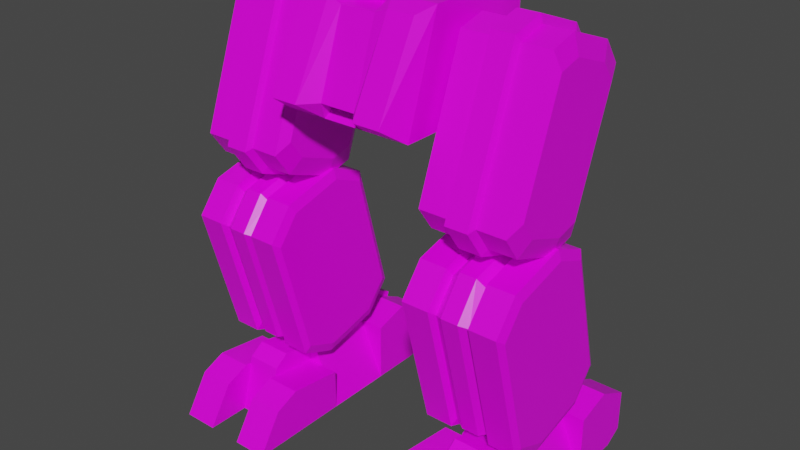 # Source: mech_legs7.blend  (saved by Blender 3.3.6; exported with 4.5.12 LTS)
import bpy
from mathutils import Matrix  # noqa: F401  (used for matrix-valued properties, if any)

bpy.ops.wm.read_factory_settings(use_empty=True)
scene = bpy.context.scene
scene.name = 'Scene'

# ---- collections
col_legs7 = bpy.data.collections.new('legs7'); scene.collection.children.link(col_legs7)

# ---- images (referenced by path relative to the original .blend; pixels are not part of the script)
import os
ASSET_DIR = os.environ.get("B2B_ASSET_DIR", "")  # directory of the original .blend (textures are referenced by path, not embedded)
HERE = os.path.dirname(os.path.abspath(__file__))  # packed textures are extracted next to this script under _unpacked/

def load_image(name, relpath, width, height, colorspace="sRGB"):
    """Load a texture the original file referenced (path relative to the .blend, or extracted next to this script)."""
    p = next((c for c in (os.path.join(HERE, relpath), os.path.join(ASSET_DIR, relpath)) if relpath and os.path.exists(c)), "")
    if p:
        img = bpy.data.images.load(p, check_existing=True)
        img.name = name
    else:  # same state as the original file: an image datablock whose file is absent (Cycles renders it pink)
        img = bpy.data.images.new(name, width, height)
        img.source = "FILE"
        img.filepath = "//" + (relpath or name)
    img.colorspace_settings.name = colorspace
    return img
img_tex_legs07_png = load_image('tex_legs07.png', 'tex_legs07.png', 1024, 1024, 'sRGB')

# ---- materials (node trees are filled in below, after node groups)
mat_mat_legs = bpy.data.materials.new('mat_legs')
mat_mat_legs.alpha_threshold = 0.0
mat_mat_legs.use_backface_culling = True
mat_mat_legs.use_transparent_shadow = False
mat_mat_legs.line_color = (0.0, 0.0, 0.0, 1.0)

# ---- material node trees
mat_mat_legs.use_nodes = True; mat_mat_legs.node_tree.nodes.clear()
_N = mat_mat_legs.node_tree.nodes; _L = mat_mat_legs.node_tree.links
n0 = _N.new('ShaderNodeOutputMaterial'); n0.name = 'Material Output'; n0.location = (300, 300)
n1 = _N.new('ShaderNodeBsdfPrincipled'); n1.name = 'Principled BSDF'; n1.location = (10, 300)
n1.distribution = 'GGX'
n1.subsurface_method = 'BURLEY'
n1.inputs[2].default_value = 0.4
n1.inputs[3].default_value = 1.45
n1.inputs[27].default_value = (0.0, 0.0, 0.0, 1.0)
n1.inputs[28].default_value = 1.0
n2 = _N.new('ShaderNodeTexImage'); n2.name = 'Image Texture.001'; n2.location = (-254, 300)
n2.image = img_tex_legs07_png
n2.interpolation = 'Closest'
_L.new(n1.outputs[0], n0.inputs[0])
_L.new(n2.outputs[0], n1.inputs[0])
n0.is_active_output = True

# ---- world
world_world = bpy.data.worlds.new('World'); scene.world = world_world
world_world.use_nodes = True; world_world.node_tree.nodes.clear()
_N = world_world.node_tree.nodes; _L = world_world.node_tree.links
n0 = _N.new('ShaderNodeOutputWorld'); n0.name = 'World Output'; n0.location = (300, 300)
n1 = _N.new('ShaderNodeBackground'); n1.name = 'Background'; n1.location = (10, 300)
n1.inputs[0].default_value = (0.05088, 0.05088, 0.05088, 1.0)
_L.new(n1.outputs[0], n0.inputs[0])
n0.is_active_output = True
world_world.color = (0.05088, 0.05088, 0.05088)
world_world.use_sun_shadow = False
world_world.sun_shadow_jitter_overblur = 0.0

# ---- meshes
me_legs = bpy.data.meshes.new('legs')
me_legs.from_pydata([(0.2, 0.1, 0.17), (0.2, 0.1, 1.49e-08), (0.2, 0.3, 0.15), (0.2, 0.3, 0.03), (0.2, 0.2, 0.2), (0.2, 0.25, 1.49e-08), (0.5, 0.1, 0.17), (0.5, 0.1, 1.49e-08), (0.5, 0.3, 0.15), (0.5, 0.3, 0.03), (0.5, 0.2, 0.2), (0.5, 0.25, 1.49e-08), (0.3, 0.25, 1.49e-08), (0.4, 0.25, 1.49e-08), (0.3, 0.1, 1.49e-08), (0.3, 0.3, 0.15), (0.4, 0.3, 0.15), (0.4, 0.3, 0.03), (0.3, 0.3, 0.03), (0.4, 0.1, 0.17), (0.3, 0.1, 0.17), (0.3, 0.2, 0.2), (0.4, 0.2, 0.2), (0.5, -0.4, -1.49e-08), (0.2, -0.4, -1.49e-08), (0.2, -0.1, 0.12), (0.2, -0.1, -1.49e-08), (0.2, -0.26, 0.14), (0.2, -0.33, 0.11), (0.5, -0.1, 0.12), (0.5, -0.26, 0.14), (0.5, -0.33, 0.11), (0.3, -0.33, 0.11), (0.4, -0.33, 0.11), (0.4, -0.26, 0.14), (0.3, -0.26, 0.14), (0.4, -0.1, -1.49e-08), (0.3, -0.1, -1.49e-08), (0.3, -0.4, -1.49e-08), (0.4, -0.4, -1.49e-08), (0.275, -0.1, 0.17), (0.275, 0.1, 0.17), (0.5, -0.1, -1.49e-08), (0.425, -0.1, 0.17), (0.425, 0.1, 0.17), (0.3, -0.2345, 0.1575), (0.4, -0.2345, 0.1575), (0.4, -0.1925, 0.1875), (0.3, -0.1925, 0.1875), (0.3, -0.1, 0.17), (0.4, -0.1, 0.17), (0.3, -0.2765, 1.49e-08), (0.4, -0.2765, 1.49e-08), (0.3, 0.19, 1.49e-08), (0.4, 0.19, 1.49e-08), (0.4, 0.1, 1.49e-08), (0.3, 0.254, 0.19), (0.4, 0.254, 0.19), (0.4, 0.1, 0.21), (0.3, 0.1, 0.21), (0.3, 0.16, 0.24), (0.4, 0.16, 0.24), (0.4, -0.1, 0.12), (0.3, -0.1, 0.12), (-0.2, 0.1, 0.17), (-0.2, 0.1, 1.49e-08), (-0.2, 0.3, 0.15), (-0.2, 0.3, 0.03), (-0.2, 0.2, 0.2), (-0.2, 0.25, 1.49e-08), (-0.5, 0.1, 0.17), (-0.5, 0.1, 1.49e-08), (-0.5, 0.3, 0.15), (-0.5, 0.3, 0.03), (-0.5, 0.2, 0.2), (-0.5, 0.25, 1.49e-08), (-0.3, 0.25, 1.49e-08), (-0.4, 0.25, 1.49e-08), (-0.3, 0.1, 1.49e-08), (-0.3, 0.3, 0.15), (-0.4, 0.3, 0.15), (-0.4, 0.3, 0.03), (-0.3, 0.3, 0.03), (-0.4, 0.1, 0.17), (-0.3, 0.1, 0.17), (-0.3, 0.2, 0.2), (-0.4, 0.2, 0.2), (-0.5, -0.4, -1.49e-08), (-0.2, -0.4, -1.49e-08), (-0.2, -0.1, 0.12), (-0.2, -0.1, -1.49e-08), (-0.2, -0.26, 0.14), (-0.2, -0.33, 0.11), (-0.5, -0.1, 0.12), (-0.5, -0.26, 0.14), (-0.5, -0.33, 0.11), (-0.3, -0.33, 0.11), (-0.4, -0.33, 0.11), (-0.4, -0.26, 0.14), (-0.3, -0.26, 0.14), (-0.4, -0.1, -1.49e-08), (-0.3, -0.1, -1.49e-08), (-0.3, -0.4, -1.49e-08), (-0.4, -0.4, -1.49e-08), (-0.275, -0.1, 0.17), (-0.275, 0.1, 0.17), (-0.5, -0.1, -1.49e-08), (-0.425, -0.1, 0.17), (-0.425, 0.1, 0.17), (-0.3, -0.2345, 0.1575), (-0.4, -0.2345, 0.1575), (-0.4, -0.1925, 0.1875), (-0.3, -0.1925, 0.1875), (-0.3, -0.1, 0.17), (-0.4, -0.1, 0.17), (-0.3, -0.2765, 1.49e-08), (-0.4, -0.2765, 1.49e-08), (-0.3, 0.19, 1.49e-08), (-0.4, 0.19, 1.49e-08), (-0.4, 0.1, 1.49e-08), (-0.3, 0.254, 0.19), (-0.4, 0.254, 0.19), (-0.4, 0.1, 0.21), (-0.3, 0.1, 0.21), (-0.3, 0.16, 0.24), (-0.4, 0.16, 0.24), (-0.4, -0.1, 0.12), (-0.3, -0.1, 0.12), (0.31, -0.1197, 1.227), (0.31, -0.2132, 0.7722), (0.31, 0.1031, 1.196), (0.31, 0.009706, 0.7407), (0.31, -0.04011, 1.248), (0.31, -0.2609, 0.8392), (0.31, -0.06992, 0.7201), (0.31, 0.1509, 1.129), (0.39, -0.1197, 1.227), (0.39, -0.2132, 0.7722), (0.39, 0.1031, 1.196), (0.39, 0.009706, 0.7407), (0.39, -0.04011, 1.248), (0.39, -0.2609, 0.8392), (0.39, -0.06992, 0.7201), (0.39, 0.1509, 1.129), (0.382, -0.03614, 1.27), (0.382, -0.1301, 1.245), (0.382, -0.2806, 0.8319), (0.382, -0.2242, 0.7528), (0.382, -0.0739, 0.6981), (0.382, 0.02009, 0.7224), (0.382, 0.1706, 1.136), (0.382, 0.1142, 1.215), (0.47, -0.1197, 1.227), (0.47, -0.2132, 0.7722), (0.47, 0.1031, 1.196), (0.47, 0.009706, 0.7407), (0.47, -0.04011, 1.248), (0.47, -0.2609, 0.8392), (0.47, -0.06992, 0.7201), (0.47, 0.1509, 1.129), (0.318, -0.03614, 1.27), (0.318, -0.1301, 1.245), (0.318, -0.2806, 0.8319), (0.318, -0.2242, 0.7528), (0.318, -0.0739, 0.6981), (0.318, 0.02009, 0.7224), (0.318, 0.1706, 1.136), (0.318, 0.1142, 1.215), (0.23, -0.1197, 1.227), (0.23, -0.2132, 0.7722), (0.23, 0.1031, 1.196), (0.23, 0.009706, 0.7407), (0.23, -0.04011, 1.248), (0.23, -0.2609, 0.8392), (0.23, -0.06992, 0.7201), (0.23, 0.1509, 1.129), (0.486, -0.1068, 1.178), (0.486, -0.1815, 0.8146), (0.486, 0.07151, 1.153), (0.486, -0.003238, 0.7893), (0.486, -0.04309, 1.195), (0.486, -0.2197, 0.8681), (0.486, -0.06694, 0.7728), (0.486, 0.1097, 1.1), (0.214, -0.1068, 1.178), (0.214, -0.1815, 0.8146), (0.214, 0.07151, 1.153), (0.214, -0.003238, 0.7893), (0.214, -0.04309, 1.195), (0.214, -0.2197, 0.8681), (0.214, -0.06694, 0.7728), (0.214, 0.1097, 1.1), (-0.31, -0.1197, 1.227), (-0.31, -0.2132, 0.7722), (-0.31, 0.1031, 1.196), (-0.31, 0.009706, 0.7407), (-0.31, -0.04011, 1.248), (-0.31, -0.2609, 0.8392), (-0.31, -0.06992, 0.7201), (-0.31, 0.1509, 1.129), (-0.39, -0.1197, 1.227), (-0.39, -0.2132, 0.7722), (-0.39, 0.1031, 1.196), (-0.39, 0.009706, 0.7407), (-0.39, -0.04011, 1.248), (-0.39, -0.2609, 0.8392), (-0.39, -0.06992, 0.7201), (-0.39, 0.1509, 1.129), (-0.382, -0.03614, 1.27), (-0.382, -0.1301, 1.245), (-0.382, -0.2806, 0.8319), (-0.382, -0.2242, 0.7528), (-0.382, -0.0739, 0.6981), (-0.382, 0.02009, 0.7224), (-0.382, 0.1706, 1.136), (-0.382, 0.1142, 1.215), (-0.47, -0.1197, 1.227), (-0.47, -0.2132, 0.7722), (-0.47, 0.1031, 1.196), (-0.47, 0.009706, 0.7407), (-0.47, -0.04011, 1.248), (-0.47, -0.2609, 0.8392), (-0.47, -0.06992, 0.7201), (-0.47, 0.1509, 1.129), (-0.318, -0.03614, 1.27), (-0.318, -0.1301, 1.245), (-0.318, -0.2806, 0.8319), (-0.318, -0.2242, 0.7528), (-0.318, -0.0739, 0.6981), (-0.318, 0.02009, 0.7224), (-0.318, 0.1706, 1.136), (-0.318, 0.1142, 1.215), (-0.23, -0.1197, 1.227), (-0.23, -0.2132, 0.7722), (-0.23, 0.1031, 1.196), (-0.23, 0.009706, 0.7407), (-0.23, -0.04011, 1.248), (-0.23, -0.2609, 0.8392), (-0.23, -0.06992, 0.7201), (-0.23, 0.1509, 1.129), (-0.486, -0.1068, 1.178), (-0.486, -0.1815, 0.8146), (-0.486, 0.07151, 1.153), (-0.486, -0.003238, 0.7893), (-0.486, -0.04309, 1.195), (-0.486, -0.2197, 0.8681), (-0.486, -0.06694, 0.7728), (-0.486, 0.1097, 1.1), (-0.214, -0.1068, 1.178), (-0.214, -0.1815, 0.8146), (-0.214, 0.07151, 1.153), (-0.214, -0.003238, 0.7893), (-0.214, -0.04309, 1.195), (-0.214, -0.2197, 0.8681), (-0.214, -0.06694, 0.7728), (-0.214, 0.1097, 1.1), (0.302, -0.2209, 0.6756), (0.302, -0.1895, 0.2492), (0.302, 0.02641, 0.6798), (0.302, 0.05784, 0.2534), (0.302, -0.06639, 0.7171), (0.302, -0.2827, 0.597), (0.302, -0.0967, 0.212), (0.302, 0.1196, 0.3321), (0.398, -0.2209, 0.6756), (0.398, -0.1895, 0.2492), (0.398, 0.02641, 0.6798), (0.398, 0.05784, 0.2534), (0.398, -0.06639, 0.7171), (0.398, -0.2827, 0.597), (0.398, -0.0967, 0.212), (0.398, 0.1196, 0.3321), (0.4076, -0.2349, 0.6968), (0.4076, -0.2003, 0.2277), (0.4076, 0.03721, 0.7013), (0.4076, 0.07178, 0.2323), (0.4076, -0.06487, 0.7423), (0.4076, -0.3028, 0.6102), (0.4076, -0.09822, 0.1867), (0.4076, 0.1397, 0.3188), (0.4844, -0.2349, 0.6968), (0.4844, -0.2003, 0.2277), (0.4844, 0.03721, 0.7013), (0.4844, 0.07178, 0.2323), (0.4844, -0.06487, 0.7423), (0.4844, -0.3028, 0.6102), (0.4844, -0.09822, 0.1867), (0.4844, 0.1397, 0.3188), (0.494, -0.2195, 0.6735), (0.494, -0.1884, 0.2514), (0.494, 0.02534, 0.6777), (0.494, 0.05645, 0.2555), (0.494, -0.06654, 0.7145), (0.494, -0.2807, 0.5957), (0.494, -0.09655, 0.2145), (0.494, 0.1176, 0.3334), (0.2924, -0.2349, 0.6968), (0.2924, -0.2003, 0.2277), (0.2924, 0.03721, 0.7013), (0.2924, 0.07178, 0.2323), (0.2924, -0.06487, 0.7423), (0.2924, -0.3028, 0.6102), (0.2924, -0.09822, 0.1867), (0.2924, 0.1397, 0.3188), (0.2156, -0.2349, 0.6968), (0.2156, -0.2003, 0.2277), (0.2156, 0.03721, 0.7013), (0.2156, 0.07178, 0.2323), (0.2156, -0.06487, 0.7423), (0.2156, -0.3028, 0.6102), (0.2156, -0.09822, 0.1867), (0.2156, 0.1397, 0.3188), (0.206, -0.2195, 0.6735), (0.206, -0.1884, 0.2514), (0.206, 0.02534, 0.6777), (0.206, 0.05645, 0.2555), (0.206, -0.06654, 0.7145), (0.206, -0.2807, 0.5957), (0.206, -0.09655, 0.2145), (0.206, 0.1176, 0.3334), (0.326, -0.06983, 0.7388), (0.326, -0.2288, 0.6962), (0.326, -0.2972, 0.6039), (0.326, -0.1986, 0.236), (0.326, -0.09326, 0.1903), (0.326, 0.06573, 0.2329), (0.326, 0.1341, 0.3251), (0.326, 0.0355, 0.6931), (0.374, 0.1341, 0.3251), (0.374, 0.0355, 0.6931), (0.374, -0.09326, 0.1903), (0.374, 0.06573, 0.2329), (0.374, -0.2972, 0.6039), (0.374, -0.1986, 0.236), (0.374, -0.06983, 0.7388), (0.374, -0.2288, 0.6962), (-0.302, -0.2209, 0.6756), (-0.302, -0.1895, 0.2492), (-0.302, 0.02641, 0.6798), (-0.302, 0.05784, 0.2534), (-0.302, -0.06639, 0.7171), (-0.302, -0.2827, 0.597), (-0.302, -0.0967, 0.212), (-0.302, 0.1196, 0.3321), (-0.398, -0.2209, 0.6756), (-0.398, -0.1895, 0.2492), (-0.398, 0.02641, 0.6798), (-0.398, 0.05784, 0.2534), (-0.398, -0.06639, 0.7171), (-0.398, -0.2827, 0.597), (-0.398, -0.0967, 0.212), (-0.398, 0.1196, 0.3321), (-0.4076, -0.2349, 0.6968), (-0.4076, -0.2003, 0.2277), (-0.4076, 0.03721, 0.7013), (-0.4076, 0.07178, 0.2323), (-0.4076, -0.06487, 0.7423), (-0.4076, -0.3028, 0.6102), (-0.4076, -0.09822, 0.1867), (-0.4076, 0.1397, 0.3188), (-0.4844, -0.2349, 0.6968), (-0.4844, -0.2003, 0.2277), (-0.4844, 0.03721, 0.7013), (-0.4844, 0.07178, 0.2323), (-0.4844, -0.06487, 0.7423), (-0.4844, -0.3028, 0.6102), (-0.4844, -0.09822, 0.1867), (-0.4844, 0.1397, 0.3188), (-0.494, -0.2195, 0.6735), (-0.494, -0.1884, 0.2514), (-0.494, 0.02534, 0.6777), (-0.494, 0.05645, 0.2555), (-0.494, -0.06654, 0.7145), (-0.494, -0.2807, 0.5957), (-0.494, -0.09655, 0.2145), (-0.494, 0.1176, 0.3334), (-0.2924, -0.2349, 0.6968), (-0.2924, -0.2003, 0.2277), (-0.2924, 0.03721, 0.7013), (-0.2924, 0.07178, 0.2323), (-0.2924, -0.06487, 0.7423), (-0.2924, -0.3028, 0.6102), (-0.2924, -0.09822, 0.1867), (-0.2924, 0.1397, 0.3188), (-0.2156, -0.2349, 0.6968), (-0.2156, -0.2003, 0.2277), (-0.2156, 0.03721, 0.7013), (-0.2156, 0.07178, 0.2323), (-0.2156, -0.06487, 0.7423), (-0.2156, -0.3028, 0.6102), (-0.2156, -0.09822, 0.1867), (-0.2156, 0.1397, 0.3188), (-0.206, -0.2195, 0.6735), (-0.206, -0.1884, 0.2514), (-0.206, 0.02534, 0.6777), (-0.206, 0.05645, 0.2555), (-0.206, -0.06654, 0.7145), (-0.206, -0.2807, 0.5957), (-0.206, -0.09655, 0.2145), (-0.206, 0.1176, 0.3334), (-0.326, -0.06983, 0.7388), (-0.326, -0.2288, 0.6962), (-0.326, -0.2972, 0.6039), (-0.326, -0.1986, 0.236), (-0.326, -0.09326, 0.1903), (-0.326, 0.06573, 0.2329), (-0.326, 0.1341, 0.3251), (-0.326, 0.0355, 0.6931), (-0.374, 0.1341, 0.3251), (-0.374, 0.0355, 0.6931), (-0.374, -0.09326, 0.1903), (-0.374, 0.06573, 0.2329), (-0.374, -0.2972, 0.6039), (-0.374, -0.1986, 0.236), (-0.374, -0.06983, 0.7388), (-0.374, -0.2288, 0.6962), (-0.19, -0.15, 1.28), (0.19, -0.15, 1.28), (-0.19, 0.17, 1.28), (0.19, 0.17, 1.28), (-0.19, -0.25, 0.98), (0.19, -0.25, 0.98), (-0.19, 0.17, 0.98), (0.19, 0.17, 0.98), (-0.152, 0.22, 1.25), (0.152, 0.22, 1.25), (-0.152, 0.22, 1.1), (0.152, 0.22, 1.1), (-0.1647, -0.2, 1.26), (0.1647, -0.2, 1.26), (-0.1647, -0.3221, 1.029), (0.1647, -0.3221, 1.029), (-0.06333, -0.15, 1.28), (0.06333, -0.15, 1.28), (-0.06333, -0.25, 0.98), (0.06333, -0.25, 0.98), (-0.08867, -0.2, 1.26), (0.08867, -0.2, 1.26), (-0.08867, -0.3221, 1.029), (0.08867, -0.3221, 1.029), (-0.05067, -0.1389, 1.252), (0.05067, -0.1389, 1.252), (-0.05067, -0.2331, 1.005), (0.05067, -0.2331, 1.005), (-0.05067, -0.1983, 1.246), (0.05067, -0.1983, 1.246), (-0.05067, -0.2746, 1.028), (0.05067, -0.2746, 1.028)], [], [(0, 4, 2, 3, 5, 1), (6, 7, 11, 9, 8, 10), (19, 22, 16, 17, 13, 55), (17, 16, 8, 9), (19, 55, 7, 6), (16, 22, 10, 8), (13, 17, 9, 11), (10, 22, 19, 6), (4, 0, 20, 21), (5, 3, 18, 12), (2, 4, 21, 15), (0, 1, 14, 20), (3, 2, 15, 18), (1, 5, 12, 14), (28, 27, 25, 26, 24), (31, 23, 42, 29, 30), (34, 33, 31, 30), (33, 39, 23, 31), (39, 36, 42, 23), (24, 26, 37, 38), (28, 24, 38, 32), (27, 28, 32, 35), (26, 40, 41, 1), (7, 44, 43, 42), (42, 43, 40, 26), (1, 7, 42, 26), (44, 41, 40, 43), (49, 48, 47, 50), (45, 51, 52, 46), (48, 45, 46, 47), (52, 51, 37, 36), (60, 59, 58, 61), (59, 14, 55, 58), (56, 60, 61, 57), (59, 60, 56, 53, 14), (14, 53, 54, 55), (7, 55, 13, 11), (12, 18, 15, 21, 20, 14), (53, 56, 57, 54), (58, 55, 54, 57, 61), (50, 47, 46, 52, 36), (49, 37, 51, 45, 48), (30, 29, 62, 34), (25, 27, 35, 63), (37, 63, 35, 32, 38), (36, 39, 33, 34, 62), (29, 42, 36, 62), (25, 63, 37, 26), (64, 65, 69, 67, 66, 68), (70, 74, 72, 73, 75, 71), (83, 119, 77, 81, 80, 86), (81, 73, 72, 80), (83, 70, 71, 119), (80, 72, 74, 86), (77, 75, 73, 81), (74, 70, 83, 86), (68, 85, 84, 64), (69, 76, 82, 67), (66, 79, 85, 68), (64, 84, 78, 65), (67, 82, 79, 66), (65, 78, 76, 69), (92, 88, 90, 89, 91), (95, 94, 93, 106, 87), (98, 94, 95, 97), (97, 95, 87, 103), (103, 87, 106, 100), (88, 102, 101, 90), (92, 96, 102, 88), (91, 99, 96, 92), (90, 65, 105, 104), (71, 106, 107, 108), (106, 90, 104, 107), (65, 90, 106, 71), (108, 107, 104, 105), (113, 114, 111, 112), (109, 110, 116, 115), (112, 111, 110, 109), (116, 100, 101, 115), (124, 125, 122, 123), (123, 122, 119, 78), (120, 121, 125, 124), (123, 78, 117, 120, 124), (78, 119, 118, 117), (71, 75, 77, 119), (76, 78, 84, 85, 79, 82), (117, 118, 121, 120), (122, 125, 121, 118, 119), (114, 100, 116, 110, 111), (113, 112, 109, 115, 101), (94, 98, 126, 93), (89, 127, 99, 91), (101, 102, 96, 99, 127), (100, 126, 98, 97, 103), (93, 126, 100, 106), (89, 90, 101, 127), (133, 128, 168, 173), (138, 140, 156, 154), (163, 164, 148, 147), (167, 160, 144, 151), (164, 165, 149, 148), (160, 161, 145, 144), (165, 166, 150, 149), (161, 162, 146, 145), (166, 167, 151, 150), (162, 163, 147, 146), (136, 140, 144, 145), (137, 141, 146, 147), (139, 142, 148, 149), (138, 143, 150, 151), (140, 138, 151, 144), (141, 136, 145, 146), (142, 137, 147, 148), (143, 139, 149, 150), (153, 158, 182, 177), (142, 139, 155, 158), (140, 136, 152, 156), (139, 143, 159, 155), (136, 141, 157, 152), (143, 138, 154, 159), (141, 137, 153, 157), (137, 142, 158, 153), (132, 128, 161, 160), (133, 129, 163, 162), (134, 131, 165, 164), (135, 130, 167, 166), (130, 132, 160, 167), (128, 133, 162, 161), (129, 134, 164, 163), (131, 135, 166, 165), (168, 172, 188, 184), (130, 135, 175, 170), (129, 133, 173, 169), (134, 129, 169, 174), (132, 130, 170, 172), (131, 134, 174, 171), (128, 132, 172, 168), (135, 131, 171, 175), (181, 177, 182, 179, 183, 178, 180, 176), (154, 156, 180, 178), (158, 155, 179, 182), (156, 152, 176, 180), (155, 159, 183, 179), (152, 157, 181, 176), (159, 154, 178, 183), (157, 153, 177, 181), (189, 184, 188, 186, 191, 187, 190, 185), (175, 171, 187, 191), (173, 168, 184, 189), (170, 175, 191, 186), (169, 173, 189, 185), (174, 169, 185, 190), (172, 170, 186, 188), (171, 174, 190, 187), (197, 237, 232, 192), (202, 218, 220, 204), (227, 211, 212, 228), (231, 215, 208, 224), (228, 212, 213, 229), (224, 208, 209, 225), (229, 213, 214, 230), (225, 209, 210, 226), (230, 214, 215, 231), (226, 210, 211, 227), (200, 209, 208, 204), (201, 211, 210, 205), (203, 213, 212, 206), (202, 215, 214, 207), (204, 208, 215, 202), (205, 210, 209, 200), (206, 212, 211, 201), (207, 214, 213, 203), (217, 241, 246, 222), (206, 222, 219, 203), (204, 220, 216, 200), (203, 219, 223, 207), (200, 216, 221, 205), (207, 223, 218, 202), (205, 221, 217, 201), (201, 217, 222, 206), (196, 224, 225, 192), (197, 226, 227, 193), (198, 228, 229, 195), (199, 230, 231, 194), (194, 231, 224, 196), (192, 225, 226, 197), (193, 227, 228, 198), (195, 229, 230, 199), (232, 248, 252, 236), (194, 234, 239, 199), (193, 233, 237, 197), (198, 238, 233, 193), (196, 236, 234, 194), (195, 235, 238, 198), (192, 232, 236, 196), (199, 239, 235, 195), (245, 240, 244, 242, 247, 243, 246, 241), (218, 242, 244, 220), (222, 246, 243, 219), (220, 244, 240, 216), (219, 243, 247, 223), (216, 240, 245, 221), (223, 247, 242, 218), (221, 245, 241, 217), (253, 249, 254, 251, 255, 250, 252, 248), (239, 255, 251, 235), (237, 253, 248, 232), (234, 250, 255, 239), (233, 249, 253, 237), (238, 254, 249, 233), (236, 252, 250, 234), (235, 251, 254, 238), (269, 264, 335, 332), (256, 261, 322, 321), (259, 262, 302, 299), (268, 266, 329, 334), (264, 269, 277, 272), (258, 260, 320, 327), (264, 268, 334, 335), (263, 258, 327, 326), (265, 269, 332, 333), (262, 259, 325, 324), (279, 274, 282, 287), (268, 264, 272, 276), (270, 267, 275, 278), (265, 270, 278, 273), (266, 268, 276, 274), (269, 265, 273, 277), (271, 266, 274, 279), (267, 271, 279, 275), (281, 286, 294, 289), (275, 279, 287, 283), (272, 277, 285, 280), (276, 272, 280, 284), (278, 275, 283, 286), (273, 278, 286, 281), (274, 276, 284, 282), (277, 273, 281, 285), (293, 289, 294, 291, 295, 290, 292, 288), (282, 284, 292, 290), (285, 281, 289, 293), (287, 282, 290, 295), (283, 287, 295, 291), (280, 285, 293, 288), (284, 280, 288, 292), (286, 283, 291, 294), (303, 299, 307, 311), (256, 260, 300, 296), (263, 259, 299, 303), (261, 256, 296, 301), (258, 263, 303, 298), (257, 261, 301, 297), (262, 257, 297, 302), (260, 258, 298, 300), (307, 310, 318, 315), (301, 296, 304, 309), (298, 303, 311, 306), (297, 301, 309, 305), (302, 297, 305, 310), (300, 298, 306, 308), (299, 302, 310, 307), (296, 300, 308, 304), (317, 312, 316, 314, 319, 315, 318, 313), (304, 308, 316, 312), (311, 307, 315, 319), (309, 304, 312, 317), (306, 311, 319, 314), (305, 309, 317, 313), (310, 305, 313, 318), (308, 306, 314, 316), (325, 326, 328, 331), (324, 325, 331, 330), (320, 321, 335, 334), (321, 322, 332, 335), (326, 327, 329, 328), (322, 323, 333, 332), (323, 324, 330, 333), (327, 320, 334, 329), (257, 262, 324, 323), (270, 265, 333, 330), (259, 263, 326, 325), (260, 256, 321, 320), (271, 267, 331, 328), (266, 271, 328, 329), (261, 257, 323, 322), (267, 270, 330, 331), (349, 412, 415, 344), (336, 401, 402, 341), (339, 379, 382, 342), (348, 414, 409, 346), (344, 352, 357, 349), (338, 407, 400, 340), (344, 415, 414, 348), (343, 406, 407, 338), (345, 413, 412, 349), (342, 404, 405, 339), (359, 367, 362, 354), (348, 356, 352, 344), (350, 358, 355, 347), (345, 353, 358, 350), (346, 354, 356, 348), (349, 357, 353, 345), (351, 359, 354, 346), (347, 355, 359, 351), (361, 369, 374, 366), (355, 363, 367, 359), (352, 360, 365, 357), (356, 364, 360, 352), (358, 366, 363, 355), (353, 361, 366, 358), (354, 362, 364, 356), (357, 365, 361, 353), (373, 368, 372, 370, 375, 371, 374, 369), (362, 370, 372, 364), (365, 373, 369, 361), (367, 375, 370, 362), (363, 371, 375, 367), (360, 368, 373, 365), (364, 372, 368, 360), (366, 374, 371, 363), (383, 391, 387, 379), (336, 376, 380, 340), (343, 383, 379, 339), (341, 381, 376, 336), (338, 378, 383, 343), (337, 377, 381, 341), (342, 382, 377, 337), (340, 380, 378, 338), (387, 395, 398, 390), (381, 389, 384, 376), (378, 386, 391, 383), (377, 385, 389, 381), (382, 390, 385, 377), (380, 388, 386, 378), (379, 387, 390, 382), (376, 384, 388, 380), (397, 393, 398, 395, 399, 394, 396, 392), (384, 392, 396, 388), (391, 399, 395, 387), (389, 397, 392, 384), (386, 394, 399, 391), (385, 393, 397, 389), (390, 398, 393, 385), (388, 396, 394, 386), (405, 411, 408, 406), (404, 410, 411, 405), (400, 414, 415, 401), (401, 415, 412, 402), (406, 408, 409, 407), (402, 412, 413, 403), (403, 413, 410, 404), (407, 409, 414, 400), (337, 403, 404, 342), (350, 410, 413, 345), (339, 405, 406, 343), (340, 400, 401, 336), (351, 408, 411, 347), (346, 409, 408, 351), (341, 402, 403, 337), (347, 411, 410, 350), (418, 422, 420, 416), (418, 424, 426, 422), (417, 429, 431, 421), (417, 421, 423, 419), (423, 427, 425, 419), (437, 439, 431, 429), (434, 438, 430, 420), (433, 437, 429, 417), (420, 430, 428, 416), (416, 428, 436, 432), (435, 443, 442, 434), (421, 431, 439, 435), (439, 447, 443, 435), (428, 430, 438, 436), (438, 446, 444, 436), (425, 424, 418, 419), (426, 427, 423, 422), (427, 426, 424, 425), (422, 423, 421, 435, 434, 420), (432, 433, 417, 419, 418, 416), (440, 444, 445, 441), (443, 447, 446, 442), (444, 446, 447, 445), (436, 444, 440, 432), (432, 440, 441, 433), (437, 445, 447, 439), (434, 442, 446, 438), (433, 441, 445, 437)])
_uv = me_legs.uv_layers.new(name='UVMap')
_uv.uv.foreach_set('vector', [0.9471, 0.2224, 0.9262, 0.2287, 0.9053, 0.2182, 0.9053, 0.1932, 0.9158, 0.1869, 0.9471, 0.1869, 0.8649, 0.6732, 0.9003, 0.6732, 0.9003, 0.7045, 0.8941, 0.7149, 0.8691, 0.7149, 0.8586, 0.6941, 0.9471, 0.1375, 0.9262, 0.1438, 0.9053, 0.1334, 0.9053, 0.1083, 0.9158, 0.1021, 0.9471, 0.1021, 0.4798, 0.6571, 0.4798, 0.632, 0.5006, 0.632, 0.5006, 0.6571, 0.4798, 0.5869, 0.4798, 0.5515, 0.5006, 0.5515, 0.5006, 0.5869, 0.4798, 0.632, 0.4798, 0.6087, 0.5006, 0.6087, 0.5006, 0.632, 0.4798, 0.6692, 0.4798, 0.6571, 0.5006, 0.6571, 0.5006, 0.6692, 0.5006, 0.6087, 0.4798, 0.6087, 0.4798, 0.5869, 0.5006, 0.5869, 0.7975, 0.4533, 0.7975, 0.4315, 0.8184, 0.4315, 0.8184, 0.4533, 0.7975, 0.5138, 0.7975, 0.5017, 0.8184, 0.5017, 0.8184, 0.5138, 0.7975, 0.4766, 0.7975, 0.4533, 0.8184, 0.4533, 0.8184, 0.4766, 0.7975, 0.4315, 0.7975, 0.3961, 0.8184, 0.3961, 0.8184, 0.4315, 0.7975, 0.5017, 0.7975, 0.4766, 0.8184, 0.4766, 0.8184, 0.5017, 0.7975, 0.3961, 0.7975, 0.3648, 0.8184, 0.3648, 0.8184, 0.3961, 0.353, 0.8822, 0.3676, 0.876, 0.4009, 0.8801, 0.4009, 0.9052, 0.3384, 0.9052, 0.8649, 0.4822, 0.8878, 0.4676, 0.8878, 0.5302, 0.8628, 0.5302, 0.8586, 0.4968, 0.7573, 0.4234, 0.7573, 0.4393, 0.7365, 0.4393, 0.7365, 0.4234, 0.7573, 0.4393, 0.7573, 0.4665, 0.7365, 0.4665, 0.7365, 0.4393, 0.7573, 0.4665, 0.7573, 0.5291, 0.7365, 0.5291, 0.7365, 0.4665, 0.7832, 0.08269, 0.7832, 0.02012, 0.804, 0.02012, 0.804, 0.08269, 0.7832, 0.1099, 0.7832, 0.08269, 0.804, 0.08269, 0.804, 0.1099, 0.7832, 0.1258, 0.7832, 0.1099, 0.804, 0.1099, 0.804, 0.1258, 0.2564, 0.05887, 0.2564, 0.02012, 0.2981, 0.02012, 0.2981, 0.05887, 0.2981, 0.1215, 0.2981, 0.1602, 0.2564, 0.1602, 0.2564, 0.1215, 0.2564, 0.1215, 0.221, 0.1058, 0.221, 0.07452, 0.2564, 0.05887, 0.2981, 0.05887, 0.2981, 0.1215, 0.2564, 0.1215, 0.2564, 0.05887, 0.1792, 0.1058, 0.1792, 0.07452, 0.221, 0.07452, 0.221, 0.1058, 0.8442, 0.3106, 0.8442, 0.291, 0.8651, 0.291, 0.8651, 0.3106, 0.8442, 0.2802, 0.8442, 0.2462, 0.8651, 0.2462, 0.8651, 0.2802, 0.8442, 0.291, 0.8442, 0.2802, 0.8651, 0.2802, 0.8651, 0.291, 0.8651, 0.2462, 0.8442, 0.2462, 0.8442, 0.2094, 0.8651, 0.2094, 0.6089, 0.805, 0.6089, 0.791, 0.6297, 0.791, 0.6297, 0.805, 0.6089, 0.791, 0.6089, 0.7472, 0.6297, 0.7472, 0.6297, 0.791, 0.6089, 0.8272, 0.6089, 0.805, 0.6297, 0.805, 0.6297, 0.8272, 0.9602, 0.4086, 0.9477, 0.4148, 0.9281, 0.4044, 0.9414, 0.3648, 0.9602, 0.3648, 0.6089, 0.7472, 0.6089, 0.7284, 0.6297, 0.7284, 0.6297, 0.7472, 0.5006, 0.5515, 0.4798, 0.5515, 0.4798, 0.5202, 0.5006, 0.5202, 0.9028, 0.908, 0.8966, 0.9184, 0.8715, 0.9184, 0.8611, 0.8976, 0.8674, 0.8767, 0.9028, 0.8767, 0.6089, 0.869, 0.6089, 0.8272, 0.6297, 0.8272, 0.6297, 0.869, 0.9602, 0.4738, 0.9602, 0.5177, 0.9414, 0.5177, 0.9281, 0.478, 0.9477, 0.4676, 0.9674, 0.8094, 0.9481, 0.813, 0.9393, 0.8067, 0.9306, 0.7739, 0.9674, 0.7739, 0.9442, 0.6732, 0.9797, 0.6732, 0.9797, 0.71, 0.9468, 0.7013, 0.9406, 0.6925, 0.7365, 0.4234, 0.7365, 0.3898, 0.7573, 0.3898, 0.7573, 0.4234, 0.7832, 0.1594, 0.7832, 0.1258, 0.804, 0.1258, 0.804, 0.1594, 0.8878, 0.4274, 0.8628, 0.4274, 0.8586, 0.394, 0.8649, 0.3794, 0.8878, 0.3648, 0.7657, 0.8622, 0.7657, 0.9248, 0.7427, 0.9102, 0.7365, 0.8956, 0.7406, 0.8622, 0.7365, 0.3898, 0.7365, 0.3648, 0.7573, 0.3648, 0.7573, 0.3898, 0.7832, 0.1594, 0.804, 0.1594, 0.804, 0.1844, 0.7832, 0.1844, 0.08762, 0.9379, 0.08762, 0.9024, 0.1189, 0.9024, 0.1293, 0.9087, 0.1293, 0.9337, 0.1085, 0.9441, 0.9471, 0.3043, 0.9262, 0.3106, 0.9053, 0.3002, 0.9053, 0.2751, 0.9158, 0.2689, 0.9471, 0.2689, 0.4894, 0.9335, 0.4894, 0.898, 0.5207, 0.898, 0.5311, 0.9043, 0.5311, 0.9293, 0.5102, 0.9397, 0.8651, 0.157, 0.8442, 0.157, 0.8442, 0.132, 0.8651, 0.132, 0.8651, 0.08686, 0.8442, 0.08686, 0.8442, 0.0514, 0.8651, 0.0514, 0.8651, 0.132, 0.8442, 0.132, 0.8442, 0.1086, 0.8651, 0.1086, 0.8651, 0.1692, 0.8442, 0.1692, 0.8442, 0.157, 0.8651, 0.157, 0.8442, 0.1086, 0.8442, 0.08686, 0.8651, 0.08686, 0.8651, 0.1086, 0.8184, 0.6579, 0.7975, 0.6579, 0.7975, 0.6361, 0.8184, 0.6361, 0.8184, 0.7184, 0.7975, 0.7184, 0.7975, 0.7062, 0.8184, 0.7062, 0.8184, 0.6812, 0.7975, 0.6812, 0.7975, 0.6579, 0.8184, 0.6579, 0.8184, 0.6361, 0.7975, 0.6361, 0.7975, 0.6006, 0.8184, 0.6006, 0.8184, 0.7062, 0.7975, 0.7062, 0.7975, 0.6812, 0.8184, 0.6812, 0.8184, 0.6006, 0.7975, 0.6006, 0.7975, 0.5693, 0.8184, 0.5693, 0.2185, 0.8287, 0.2415, 0.8141, 0.2415, 0.8767, 0.2165, 0.8767, 0.2123, 0.8433, 0.504, 0.8349, 0.5186, 0.8286, 0.5519, 0.8328, 0.5519, 0.8578, 0.4894, 0.8578, 0.02012, 0.6297, 0.04097, 0.6297, 0.04097, 0.6456, 0.02012, 0.6456, 0.02012, 0.6456, 0.04097, 0.6456, 0.04097, 0.6728, 0.02012, 0.6728, 0.02012, 0.6728, 0.04097, 0.6728, 0.04097, 0.7354, 0.02012, 0.7354, 0.7573, 0.6319, 0.7365, 0.6319, 0.7365, 0.5693, 0.7573, 0.5693, 0.7573, 0.6591, 0.7365, 0.6591, 0.7365, 0.6319, 0.7573, 0.6319, 0.7573, 0.675, 0.7365, 0.675, 0.7365, 0.6591, 0.7573, 0.6591, 0.09729, 0.1215, 0.139, 0.1215, 0.139, 0.1602, 0.09729, 0.1602, 0.139, 0.05887, 0.09729, 0.05887, 0.09729, 0.02012, 0.139, 0.02012, 0.09729, 0.05887, 0.09729, 0.1215, 0.06183, 0.1058, 0.06183, 0.07452, 0.139, 0.1215, 0.09729, 0.1215, 0.09729, 0.05887, 0.139, 0.05887, 0.02012, 0.07452, 0.06183, 0.07452, 0.06183, 0.1058, 0.02012, 0.1058, 0.6768, 0.3197, 0.6768, 0.2988, 0.6965, 0.2988, 0.6965, 0.3197, 0.7073, 0.3197, 0.7073, 0.2988, 0.7413, 0.2988, 0.7413, 0.3197, 0.6965, 0.3197, 0.6965, 0.2988, 0.7073, 0.2988, 0.7073, 0.3197, 0.7413, 0.2988, 0.7781, 0.2988, 0.7781, 0.3197, 0.7413, 0.3197, 0.6935, 0.805, 0.6727, 0.805, 0.6727, 0.791, 0.6935, 0.791, 0.6935, 0.791, 0.6727, 0.791, 0.6727, 0.7472, 0.6935, 0.7472, 0.6935, 0.8272, 0.6727, 0.8272, 0.6727, 0.805, 0.6935, 0.805, 0.641, 0.9155, 0.641, 0.9593, 0.6222, 0.9593, 0.6089, 0.9197, 0.6285, 0.9092, 0.6935, 0.7472, 0.6727, 0.7472, 0.6727, 0.7284, 0.6935, 0.7284, 0.8442, 0.0514, 0.8442, 0.02012, 0.8651, 0.02012, 0.8651, 0.0514, 0.9158, 0.02012, 0.9471, 0.02012, 0.9471, 0.05558, 0.9262, 0.06183, 0.9053, 0.0514, 0.9053, 0.02637, 0.6935, 0.869, 0.6727, 0.869, 0.6727, 0.8272, 0.6935, 0.8272, 0.9602, 0.6017, 0.9477, 0.6079, 0.9281, 0.5975, 0.9414, 0.5579, 0.9602, 0.5579, 0.2159, 0.9169, 0.2514, 0.9169, 0.2514, 0.9538, 0.2185, 0.945, 0.2123, 0.9362, 0.9799, 0.9122, 0.9606, 0.9158, 0.9518, 0.9096, 0.9431, 0.8767, 0.9799, 0.8767, 0.04097, 0.6297, 0.02012, 0.6297, 0.02012, 0.5961, 0.04097, 0.5961, 0.7573, 0.7086, 0.7365, 0.7086, 0.7365, 0.675, 0.7573, 0.675, 0.8903, 0.7739, 0.8903, 0.8365, 0.8674, 0.8219, 0.8611, 0.8073, 0.8653, 0.7739, 0.8878, 0.633, 0.8628, 0.633, 0.8586, 0.5996, 0.8649, 0.585, 0.8878, 0.5704, 0.04097, 0.5961, 0.02012, 0.5961, 0.02012, 0.5711, 0.04097, 0.5711, 0.7573, 0.7086, 0.7573, 0.7337, 0.7365, 0.7337, 0.7365, 0.7086, 0.6366, 0.08623, 0.6366, 0.1723, 0.6199, 0.1723, 0.6199, 0.08623, 0.5409, 0.566, 0.5409, 0.5342, 0.5576, 0.5342, 0.5576, 0.566, 0.0925, 0.2541, 0.0925, 0.2207, 0.1058, 0.2207, 0.1058, 0.2541, 0.0925, 0.4197, 0.0925, 0.3863, 0.1058, 0.3863, 0.1058, 0.4197, 0.0925, 0.2207, 0.0925, 0.2004, 0.1058, 0.2004, 0.1058, 0.2207, 0.0925, 0.3863, 0.0925, 0.3661, 0.1058, 0.3661, 0.1058, 0.3863, 0.0925, 0.5317, 0.0925, 0.44, 0.1058, 0.44, 0.1058, 0.5317, 0.0925, 0.3661, 0.0925, 0.2743, 0.1058, 0.2743, 0.1058, 0.3661, 0.0925, 0.44, 0.0925, 0.4197, 0.1058, 0.4197, 0.1058, 0.44, 0.0925, 0.2743, 0.0925, 0.2541, 0.1058, 0.2541, 0.1058, 0.2743, 0.1104, 0.3672, 0.1104, 0.3844, 0.1058, 0.3863, 0.1058, 0.3661, 0.1104, 0.256, 0.1104, 0.2732, 0.1058, 0.2743, 0.1058, 0.2541, 0.1104, 0.2016, 0.1104, 0.2187, 0.1058, 0.2207, 0.1058, 0.2004, 0.1104, 0.4217, 0.1104, 0.4388, 0.1058, 0.44, 0.1058, 0.4197, 0.1107, 0.3871, 0.1107, 0.4189, 0.1058, 0.4197, 0.1058, 0.3863, 0.1096, 0.2772, 0.1096, 0.3633, 0.1058, 0.3661, 0.1058, 0.2743, 0.1107, 0.2215, 0.1107, 0.2533, 0.1058, 0.2541, 0.1058, 0.2207, 0.1096, 0.4428, 0.1096, 0.5289, 0.1058, 0.5317, 0.1058, 0.44, 0.5576, 0.4137, 0.5576, 0.3819, 0.5686, 0.3851, 0.5686, 0.4106, 0.5409, 0.3819, 0.5409, 0.3648, 0.5576, 0.3648, 0.5576, 0.3819, 0.5409, 0.5342, 0.5409, 0.517, 0.5576, 0.517, 0.5576, 0.5342, 0.5409, 0.6692, 0.5409, 0.5831, 0.5576, 0.5831, 0.5576, 0.6692, 0.5409, 0.517, 0.5409, 0.4309, 0.5576, 0.4309, 0.5576, 0.517, 0.5409, 0.5831, 0.5409, 0.566, 0.5576, 0.566, 0.5576, 0.5831, 0.5409, 0.4309, 0.5409, 0.4137, 0.5576, 0.4137, 0.5576, 0.4309, 0.5409, 0.4137, 0.5409, 0.3819, 0.5576, 0.3819, 0.5576, 0.4137, 0.08795, 0.3844, 0.08795, 0.3672, 0.0925, 0.3661, 0.0925, 0.3863, 0.08795, 0.2732, 0.08795, 0.256, 0.0925, 0.2541, 0.0925, 0.2743, 0.08795, 0.2187, 0.08795, 0.2016, 0.0925, 0.2004, 0.0925, 0.2207, 0.08795, 0.4388, 0.08795, 0.4217, 0.0925, 0.4197, 0.0925, 0.44, 0.08762, 0.4189, 0.08762, 0.3871, 0.0925, 0.3863, 0.0925, 0.4197, 0.08877, 0.3633, 0.08877, 0.2772, 0.0925, 0.2743, 0.0925, 0.3661, 0.08762, 0.2533, 0.08762, 0.2215, 0.0925, 0.2207, 0.0925, 0.2541, 0.08877, 0.5289, 0.08877, 0.4428, 0.0925, 0.44, 0.0925, 0.5317, 0.6199, 0.1723, 0.6199, 0.1895, 0.6089, 0.1861, 0.6089, 0.1724, 0.6366, 0.2213, 0.6366, 0.2384, 0.6199, 0.2384, 0.6199, 0.2213, 0.6366, 0.06907, 0.6366, 0.08623, 0.6199, 0.08623, 0.6199, 0.06907, 0.6366, 0.03727, 0.6366, 0.06907, 0.6199, 0.06907, 0.6199, 0.03727, 0.6366, 0.1895, 0.6366, 0.2213, 0.6199, 0.2213, 0.6199, 0.1895, 0.6366, 0.02012, 0.6366, 0.03727, 0.6199, 0.03727, 0.6199, 0.02012, 0.6366, 0.1723, 0.6366, 0.1895, 0.6199, 0.1895, 0.6199, 0.1723, 0.6366, 0.2384, 0.6366, 0.3246, 0.6199, 0.3246, 0.6199, 0.2384, 0.2444, 0.5579, 0.2557, 0.5501, 0.2811, 0.5501, 0.2925, 0.5579, 0.2925, 0.6268, 0.2811, 0.6346, 0.2557, 0.6346, 0.2444, 0.6268, 0.5576, 0.566, 0.5576, 0.5342, 0.5686, 0.5373, 0.5686, 0.5628, 0.5576, 0.3819, 0.5576, 0.3648, 0.5686, 0.3649, 0.5686, 0.3786, 0.5576, 0.5342, 0.5576, 0.517, 0.5686, 0.5171, 0.5686, 0.5308, 0.5576, 0.6692, 0.5576, 0.5831, 0.5644, 0.5917, 0.5644, 0.6606, 0.5576, 0.517, 0.5576, 0.4309, 0.5644, 0.4395, 0.5644, 0.5084, 0.5576, 0.5831, 0.5576, 0.566, 0.5686, 0.5693, 0.5686, 0.583, 0.5576, 0.4309, 0.5576, 0.4137, 0.5686, 0.4171, 0.5686, 0.4308, 0.3461, 0.7877, 0.415, 0.7877, 0.4228, 0.799, 0.4228, 0.8244, 0.415, 0.8357, 0.3461, 0.8357, 0.3384, 0.8244, 0.3384, 0.799, 0.6199, 0.2384, 0.6199, 0.3246, 0.6131, 0.3159, 0.6131, 0.2471, 0.6199, 0.08623, 0.6199, 0.1723, 0.6131, 0.1637, 0.6131, 0.09484, 0.6199, 0.2213, 0.6199, 0.2384, 0.6089, 0.2384, 0.6089, 0.2246, 0.6199, 0.06907, 0.6199, 0.08623, 0.6089, 0.08615, 0.6089, 0.07243, 0.6199, 0.03727, 0.6199, 0.06907, 0.6089, 0.06589, 0.6089, 0.04045, 0.6199, 0.1895, 0.6199, 0.2213, 0.6089, 0.2181, 0.6089, 0.1927, 0.6199, 0.02012, 0.6199, 0.03727, 0.6089, 0.03391, 0.6089, 0.02019, 0.5686, 0.2584, 0.5519, 0.2584, 0.5519, 0.1723, 0.5686, 0.1723, 0.2143, 0.3037, 0.231, 0.3037, 0.231, 0.3355, 0.2143, 0.3355, 0.1692, 0.2541, 0.1558, 0.2541, 0.1558, 0.2207, 0.1692, 0.2207, 0.1692, 0.4197, 0.1558, 0.4197, 0.1558, 0.3863, 0.1692, 0.3863, 0.1692, 0.2207, 0.1558, 0.2207, 0.1558, 0.2004, 0.1692, 0.2004, 0.1692, 0.3863, 0.1558, 0.3863, 0.1558, 0.3661, 0.1692, 0.3661, 0.1692, 0.5317, 0.1558, 0.5317, 0.1558, 0.44, 0.1692, 0.44, 0.1692, 0.3661, 0.1558, 0.3661, 0.1558, 0.2743, 0.1692, 0.2743, 0.1692, 0.44, 0.1558, 0.44, 0.1558, 0.4197, 0.1692, 0.4197, 0.1692, 0.2743, 0.1558, 0.2743, 0.1558, 0.2541, 0.1692, 0.2541, 0.1513, 0.3672, 0.1558, 0.3661, 0.1558, 0.3863, 0.1513, 0.3844, 0.1513, 0.256, 0.1558, 0.2541, 0.1558, 0.2743, 0.1513, 0.2732, 0.1513, 0.2016, 0.1558, 0.2004, 0.1558, 0.2207, 0.1513, 0.2187, 0.1513, 0.4217, 0.1558, 0.4197, 0.1558, 0.44, 0.1513, 0.4388, 0.151, 0.3871, 0.1558, 0.3863, 0.1558, 0.4197, 0.151, 0.4189, 0.1521, 0.2772, 0.1558, 0.2743, 0.1558, 0.3661, 0.1521, 0.3633, 0.151, 0.2215, 0.1558, 0.2207, 0.1558, 0.2541, 0.151, 0.2533, 0.1521, 0.4428, 0.1558, 0.44, 0.1558, 0.5317, 0.1521, 0.5289, 0.231, 0.4559, 0.2421, 0.4591, 0.2421, 0.4845, 0.231, 0.4877, 0.2143, 0.4877, 0.231, 0.4877, 0.231, 0.5049, 0.2143, 0.5049, 0.2143, 0.3355, 0.231, 0.3355, 0.231, 0.3527, 0.2143, 0.3527, 0.2143, 0.2004, 0.231, 0.2004, 0.231, 0.2865, 0.2143, 0.2865, 0.2143, 0.3527, 0.231, 0.3527, 0.231, 0.4388, 0.2143, 0.4388, 0.2143, 0.2865, 0.231, 0.2865, 0.231, 0.3037, 0.2143, 0.3037, 0.2143, 0.4388, 0.231, 0.4388, 0.231, 0.4559, 0.2143, 0.4559, 0.2143, 0.4559, 0.231, 0.4559, 0.231, 0.4877, 0.2143, 0.4877, 0.1737, 0.3844, 0.1692, 0.3863, 0.1692, 0.3661, 0.1737, 0.3672, 0.1737, 0.2732, 0.1692, 0.2743, 0.1692, 0.2541, 0.1737, 0.256, 0.1737, 0.2187, 0.1692, 0.2207, 0.1692, 0.2004, 0.1737, 0.2016, 0.1737, 0.4388, 0.1692, 0.44, 0.1692, 0.4197, 0.1737, 0.4217, 0.1741, 0.4189, 0.1692, 0.4197, 0.1692, 0.3863, 0.1741, 0.3871, 0.1729, 0.3633, 0.1692, 0.3661, 0.1692, 0.2743, 0.1729, 0.2772, 0.1741, 0.2533, 0.1692, 0.2541, 0.1692, 0.2207, 0.1741, 0.2215, 0.1729, 0.5289, 0.1692, 0.5317, 0.1692, 0.44, 0.1729, 0.4428, 0.5519, 0.1723, 0.5409, 0.1723, 0.5409, 0.1585, 0.5519, 0.1552, 0.5686, 0.1234, 0.5519, 0.1234, 0.5519, 0.1062, 0.5686, 0.1062, 0.5686, 0.2756, 0.5519, 0.2756, 0.5519, 0.2584, 0.5686, 0.2584, 0.5686, 0.3074, 0.5519, 0.3074, 0.5519, 0.2756, 0.5686, 0.2756, 0.5686, 0.1552, 0.5519, 0.1552, 0.5519, 0.1234, 0.5686, 0.1234, 0.5686, 0.3246, 0.5519, 0.3246, 0.5519, 0.3074, 0.5686, 0.3074, 0.5686, 0.1723, 0.5519, 0.1723, 0.5519, 0.1552, 0.5686, 0.1552, 0.5686, 0.1062, 0.5519, 0.1062, 0.5519, 0.02012, 0.5686, 0.02012, 0.1643, 0.8622, 0.09539, 0.8622, 0.08762, 0.8509, 0.08762, 0.8254, 0.09539, 0.8141, 0.1643, 0.8141, 0.1721, 0.8254, 0.1721, 0.8509, 0.231, 0.3037, 0.2421, 0.3069, 0.2421, 0.3323, 0.231, 0.3355, 0.231, 0.4877, 0.242, 0.4911, 0.242, 0.5048, 0.231, 0.5049, 0.231, 0.3355, 0.242, 0.3389, 0.242, 0.3526, 0.231, 0.3527, 0.231, 0.2004, 0.2379, 0.209, 0.2379, 0.2779, 0.231, 0.2865, 0.231, 0.3527, 0.2379, 0.3613, 0.2379, 0.4302, 0.231, 0.4388, 0.231, 0.2865, 0.242, 0.2866, 0.242, 0.3003, 0.231, 0.3037, 0.231, 0.4388, 0.242, 0.4388, 0.242, 0.4526, 0.231, 0.4559, 0.7442, 0.822, 0.7365, 0.8106, 0.7365, 0.7852, 0.7442, 0.7739, 0.8131, 0.7739, 0.8209, 0.7852, 0.8209, 0.8106, 0.8131, 0.822, 0.5519, 0.1062, 0.5451, 0.09761, 0.5451, 0.02873, 0.5519, 0.02012, 0.5519, 0.2584, 0.5451, 0.2498, 0.5451, 0.1809, 0.5519, 0.1723, 0.5519, 0.1234, 0.5409, 0.12, 0.5409, 0.1063, 0.5519, 0.1062, 0.5519, 0.2756, 0.5409, 0.2722, 0.5409, 0.2585, 0.5519, 0.2584, 0.5519, 0.3074, 0.5409, 0.3042, 0.5409, 0.2788, 0.5519, 0.2756, 0.5519, 0.1552, 0.5409, 0.152, 0.5409, 0.1266, 0.5519, 0.1234, 0.5519, 0.3246, 0.5409, 0.3245, 0.5409, 0.3108, 0.5519, 0.3074, 0.6316, 0.5271, 0.632, 0.548, 0.6256, 0.5504, 0.6256, 0.5265, 0.6093, 0.548, 0.6096, 0.5271, 0.6156, 0.5265, 0.6156, 0.5504, 0.3384, 0.3259, 0.3384, 0.2925, 0.3438, 0.2909, 0.3438, 0.3276, 0.632, 0.5872, 0.6316, 0.6081, 0.6256, 0.6087, 0.6256, 0.5848, 0.02012, 0.3869, 0.02012, 0.3661, 0.02551, 0.3656, 0.02551, 0.3886, 0.6096, 0.6081, 0.6093, 0.5872, 0.6156, 0.5848, 0.6156, 0.6087, 0.6324, 0.5509, 0.6324, 0.5843, 0.6256, 0.5848, 0.6256, 0.5504, 0.61, 0.686, 0.61, 0.6109, 0.6156, 0.6087, 0.6156, 0.6882, 0.6313, 0.4492, 0.6313, 0.5243, 0.6256, 0.5265, 0.6256, 0.447, 0.6089, 0.4226, 0.6089, 0.3892, 0.6156, 0.3887, 0.6156, 0.4231, 0.02551, 0.5308, 0.02551, 0.4482, 0.04153, 0.4482, 0.04153, 0.5308, 0.02012, 0.4236, 0.02012, 0.3903, 0.02551, 0.3886, 0.02551, 0.4253, 0.02012, 0.2584, 0.02012, 0.2251, 0.02551, 0.2234, 0.02551, 0.2601, 0.02012, 0.2826, 0.02012, 0.2618, 0.02551, 0.2601, 0.02551, 0.283, 0.02012, 0.4478, 0.02012, 0.427, 0.02551, 0.4253, 0.02551, 0.4482, 0.02161, 0.3619, 0.02161, 0.2868, 0.02551, 0.283, 0.02551, 0.3656, 0.02161, 0.5271, 0.02161, 0.452, 0.02551, 0.4482, 0.02551, 0.5308, 0.02012, 0.2217, 0.02012, 0.2009, 0.02551, 0.2004, 0.02551, 0.2234, 0.04153, 0.283, 0.04153, 0.2601, 0.04739, 0.2619, 0.04739, 0.2826, 0.02551, 0.2234, 0.02551, 0.2004, 0.04153, 0.2004, 0.04153, 0.2234, 0.02551, 0.3886, 0.02551, 0.3656, 0.04153, 0.3656, 0.04153, 0.3886, 0.02551, 0.4253, 0.02551, 0.3886, 0.04153, 0.3886, 0.04153, 0.4253, 0.02551, 0.2601, 0.02551, 0.2234, 0.04153, 0.2234, 0.04153, 0.2601, 0.02551, 0.283, 0.02551, 0.2601, 0.04153, 0.2601, 0.04153, 0.283, 0.02551, 0.4482, 0.02551, 0.4253, 0.04153, 0.4253, 0.04153, 0.4482, 0.02551, 0.3656, 0.02551, 0.283, 0.04153, 0.283, 0.04153, 0.3656, 0.1939, 0.7615, 0.1939, 0.6872, 0.2104, 0.6748, 0.2435, 0.6748, 0.26, 0.6872, 0.26, 0.7615, 0.2435, 0.7739, 0.2104, 0.7739, 0.04153, 0.4482, 0.04153, 0.4253, 0.04739, 0.4271, 0.04739, 0.4478, 0.04153, 0.3656, 0.04153, 0.283, 0.04571, 0.2872, 0.04571, 0.3615, 0.04153, 0.5308, 0.04153, 0.4482, 0.04571, 0.4524, 0.04571, 0.5267, 0.04153, 0.2234, 0.04153, 0.2004, 0.04739, 0.2009, 0.04739, 0.2215, 0.04153, 0.3886, 0.04153, 0.3656, 0.04739, 0.3661, 0.04739, 0.3868, 0.04153, 0.4253, 0.04153, 0.3886, 0.04739, 0.3904, 0.04739, 0.4235, 0.04153, 0.2601, 0.04153, 0.2234, 0.04739, 0.2252, 0.04739, 0.2583, 0.3438, 0.3505, 0.3438, 0.3276, 0.3598, 0.3276, 0.3598, 0.3505, 0.3384, 0.1607, 0.3384, 0.1273, 0.3438, 0.1257, 0.3438, 0.1624, 0.3384, 0.3501, 0.3384, 0.3292, 0.3438, 0.3276, 0.3438, 0.3505, 0.3384, 0.1849, 0.3384, 0.164, 0.3438, 0.1624, 0.3438, 0.1853, 0.3399, 0.09896, 0.3399, 0.02387, 0.3438, 0.02012, 0.3438, 0.1027, 0.3399, 0.2642, 0.3399, 0.1891, 0.3438, 0.1853, 0.3438, 0.2679, 0.3384, 0.2892, 0.3384, 0.2683, 0.3438, 0.2679, 0.3438, 0.2909, 0.3384, 0.124, 0.3384, 0.1031, 0.3438, 0.1027, 0.3438, 0.1257, 0.3598, 0.3276, 0.3598, 0.2909, 0.3656, 0.2927, 0.3656, 0.3257, 0.3438, 0.1853, 0.3438, 0.1624, 0.3598, 0.1624, 0.3598, 0.1853, 0.3438, 0.1027, 0.3438, 0.02012, 0.3598, 0.02012, 0.3598, 0.1027, 0.3438, 0.2679, 0.3438, 0.1853, 0.3598, 0.1853, 0.3598, 0.2679, 0.3438, 0.2909, 0.3438, 0.2679, 0.3598, 0.2679, 0.3598, 0.2909, 0.3438, 0.1257, 0.3438, 0.1027, 0.3598, 0.1027, 0.3598, 0.1257, 0.3438, 0.3276, 0.3438, 0.2909, 0.3598, 0.2909, 0.3598, 0.3276, 0.3438, 0.1624, 0.3438, 0.1257, 0.3598, 0.1257, 0.3598, 0.1624, 0.7429, 0.2462, 0.7264, 0.2586, 0.6934, 0.2586, 0.6768, 0.2462, 0.6768, 0.1719, 0.6934, 0.1595, 0.7264, 0.1595, 0.7429, 0.1719, 0.3598, 0.1624, 0.3598, 0.1257, 0.3656, 0.1275, 0.3656, 0.1605, 0.3598, 0.3505, 0.3598, 0.3276, 0.3656, 0.3294, 0.3656, 0.3501, 0.3598, 0.1853, 0.3598, 0.1624, 0.3656, 0.1642, 0.3656, 0.1849, 0.3598, 0.1027, 0.3598, 0.02012, 0.364, 0.02425, 0.364, 0.09859, 0.3598, 0.2679, 0.3598, 0.1853, 0.364, 0.1894, 0.364, 0.2638, 0.3598, 0.2909, 0.3598, 0.2679, 0.3656, 0.2684, 0.3656, 0.289, 0.3598, 0.1257, 0.3598, 0.1027, 0.3656, 0.1032, 0.3656, 0.1238, 0.6156, 0.3887, 0.6156, 0.3648, 0.6256, 0.3648, 0.6256, 0.3887, 0.6156, 0.4231, 0.6156, 0.3887, 0.6256, 0.3887, 0.6256, 0.4231, 0.6156, 0.5848, 0.6156, 0.5504, 0.6256, 0.5504, 0.6256, 0.5848, 0.6156, 0.5504, 0.6156, 0.5265, 0.6256, 0.5265, 0.6256, 0.5504, 0.6156, 0.6882, 0.6156, 0.6087, 0.6256, 0.6087, 0.6256, 0.6882, 0.6156, 0.5265, 0.6156, 0.447, 0.6256, 0.447, 0.6256, 0.5265, 0.6156, 0.447, 0.6156, 0.4231, 0.6256, 0.4231, 0.6256, 0.447, 0.6156, 0.6087, 0.6156, 0.5848, 0.6256, 0.5848, 0.6256, 0.6087, 0.6096, 0.4464, 0.6093, 0.4255, 0.6156, 0.4231, 0.6156, 0.447, 0.632, 0.4255, 0.6316, 0.4464, 0.6256, 0.447, 0.6256, 0.4231, 0.6093, 0.3863, 0.6096, 0.3654, 0.6156, 0.3648, 0.6156, 0.3887, 0.6089, 0.5843, 0.6089, 0.5509, 0.6156, 0.5504, 0.6156, 0.5848, 0.6316, 0.3654, 0.632, 0.3863, 0.6256, 0.3887, 0.6256, 0.3648, 0.6313, 0.6109, 0.6313, 0.686, 0.6256, 0.6882, 0.6256, 0.6087, 0.61, 0.5243, 0.61, 0.4492, 0.6156, 0.447, 0.6156, 0.5265, 0.6324, 0.3892, 0.6324, 0.4226, 0.6256, 0.4231, 0.6256, 0.3887, 0.6734, 0.5271, 0.6794, 0.5265, 0.6794, 0.5504, 0.6731, 0.548, 0.6958, 0.548, 0.6894, 0.5504, 0.6894, 0.5265, 0.6954, 0.5271, 0.4734, 0.04473, 0.4788, 0.04306, 0.4788, 0.07977, 0.4734, 0.0781, 0.6731, 0.5872, 0.6794, 0.5848, 0.6794, 0.6087, 0.6734, 0.6081, 0.4331, 0.2066, 0.4277, 0.2083, 0.4277, 0.1853, 0.4331, 0.1857, 0.6954, 0.6081, 0.6894, 0.6087, 0.6894, 0.5848, 0.6958, 0.5872, 0.6727, 0.5509, 0.6794, 0.5504, 0.6794, 0.5848, 0.6727, 0.5843, 0.6951, 0.686, 0.6894, 0.6882, 0.6894, 0.6087, 0.6951, 0.6109, 0.6738, 0.4492, 0.6794, 0.447, 0.6794, 0.5265, 0.6738, 0.5243, 0.6962, 0.4226, 0.6894, 0.4231, 0.6894, 0.3887, 0.6962, 0.3892, 0.4277, 0.3505, 0.4117, 0.3505, 0.4117, 0.2679, 0.4277, 0.2679, 0.4331, 0.2433, 0.4277, 0.245, 0.4277, 0.2083, 0.4331, 0.2099, 0.4331, 0.0781, 0.4277, 0.07977, 0.4277, 0.04306, 0.4331, 0.04473, 0.4331, 0.1023, 0.4277, 0.1027, 0.4277, 0.07977, 0.4331, 0.08144, 0.4331, 0.2675, 0.4277, 0.2679, 0.4277, 0.245, 0.4331, 0.2466, 0.4316, 0.1816, 0.4277, 0.1853, 0.4277, 0.1027, 0.4316, 0.1065, 0.4316, 0.3468, 0.4277, 0.3505, 0.4277, 0.2679, 0.4316, 0.2717, 0.4331, 0.04139, 0.4277, 0.04306, 0.4277, 0.02012, 0.4331, 0.02053, 0.4117, 0.1027, 0.4059, 0.1023, 0.4059, 0.08161, 0.4117, 0.07977, 0.4277, 0.04306, 0.4117, 0.04306, 0.4117, 0.02012, 0.4277, 0.02012, 0.4277, 0.2083, 0.4117, 0.2083, 0.4117, 0.1853, 0.4277, 0.1853, 0.4277, 0.245, 0.4117, 0.245, 0.4117, 0.2083, 0.4277, 0.2083, 0.4277, 0.07977, 0.4117, 0.07977, 0.4117, 0.04306, 0.4277, 0.04306, 0.4277, 0.1027, 0.4117, 0.1027, 0.4117, 0.07977, 0.4277, 0.07977, 0.4277, 0.2679, 0.4117, 0.2679, 0.4117, 0.245, 0.4277, 0.245, 0.4277, 0.1853, 0.4117, 0.1853, 0.4117, 0.1027, 0.4277, 0.1027, 0.7429, 0.1068, 0.7264, 0.1192, 0.6934, 0.1192, 0.6768, 0.1068, 0.6768, 0.03251, 0.6934, 0.02012, 0.7264, 0.02012, 0.7429, 0.03251, 0.4117, 0.2679, 0.4059, 0.2675, 0.4059, 0.2468, 0.4117, 0.245, 0.4117, 0.1853, 0.4075, 0.1812, 0.4075, 0.1068, 0.4117, 0.1027, 0.4117, 0.3505, 0.4075, 0.3464, 0.4075, 0.2721, 0.4117, 0.2679, 0.4117, 0.04306, 0.4059, 0.04122, 0.4059, 0.02057, 0.4117, 0.02012, 0.4117, 0.2083, 0.4059, 0.2064, 0.4059, 0.1858, 0.4117, 0.1853, 0.4117, 0.245, 0.4059, 0.2431, 0.4059, 0.2101, 0.4117, 0.2083, 0.4117, 0.07977, 0.4059, 0.07794, 0.4059, 0.0449, 0.4117, 0.04306, 0.4788, 0.02012, 0.4948, 0.02012, 0.4948, 0.04306, 0.4788, 0.04306, 0.4734, 0.2099, 0.4788, 0.2083, 0.4788, 0.245, 0.4734, 0.2433, 0.4734, 0.02053, 0.4788, 0.02012, 0.4788, 0.04306, 0.4734, 0.04139, 0.4734, 0.1857, 0.4788, 0.1853, 0.4788, 0.2083, 0.4734, 0.2066, 0.4749, 0.2717, 0.4788, 0.2679, 0.4788, 0.3505, 0.4749, 0.3468, 0.4749, 0.1065, 0.4788, 0.1027, 0.4788, 0.1853, 0.4749, 0.1816, 0.4734, 0.08144, 0.4788, 0.07977, 0.4788, 0.1027, 0.4734, 0.1023, 0.4734, 0.2466, 0.4788, 0.245, 0.4788, 0.2679, 0.4734, 0.2675, 0.4948, 0.04306, 0.5006, 0.0449, 0.5006, 0.07794, 0.4948, 0.07977, 0.4788, 0.1853, 0.4948, 0.1853, 0.4948, 0.2083, 0.4788, 0.2083, 0.4788, 0.2679, 0.4948, 0.2679, 0.4948, 0.3505, 0.4788, 0.3505, 0.4788, 0.1027, 0.4948, 0.1027, 0.4948, 0.1853, 0.4788, 0.1853, 0.4788, 0.07977, 0.4948, 0.07977, 0.4948, 0.1027, 0.4788, 0.1027, 0.4788, 0.245, 0.4948, 0.245, 0.4948, 0.2679, 0.4788, 0.2679, 0.4788, 0.04306, 0.4948, 0.04306, 0.4948, 0.07977, 0.4788, 0.07977, 0.4788, 0.2083, 0.4948, 0.2083, 0.4948, 0.245, 0.4788, 0.245, 0.08762, 0.7615, 0.08762, 0.6872, 0.1041, 0.6748, 0.1372, 0.6748, 0.1537, 0.6872, 0.1537, 0.7615, 0.1372, 0.7739, 0.1041, 0.7739, 0.4948, 0.2083, 0.5006, 0.2101, 0.5006, 0.2431, 0.4948, 0.245, 0.4948, 0.02012, 0.5006, 0.02057, 0.5006, 0.04122, 0.4948, 0.04306, 0.4948, 0.1853, 0.5006, 0.1858, 0.5006, 0.2064, 0.4948, 0.2083, 0.4948, 0.2679, 0.499, 0.2721, 0.499, 0.3464, 0.4948, 0.3505, 0.4948, 0.1027, 0.499, 0.1068, 0.499, 0.1812, 0.4948, 0.1853, 0.4948, 0.07977, 0.5006, 0.08161, 0.5006, 0.1023, 0.4948, 0.1027, 0.4948, 0.245, 0.5006, 0.2468, 0.5006, 0.2675, 0.4948, 0.2679, 0.6894, 0.3887, 0.6794, 0.3887, 0.6794, 0.3648, 0.6894, 0.3648, 0.6894, 0.4231, 0.6794, 0.4231, 0.6794, 0.3887, 0.6894, 0.3887, 0.6894, 0.5848, 0.6794, 0.5848, 0.6794, 0.5504, 0.6894, 0.5504, 0.6894, 0.5504, 0.6794, 0.5504, 0.6794, 0.5265, 0.6894, 0.5265, 0.6894, 0.6882, 0.6794, 0.6882, 0.6794, 0.6087, 0.6894, 0.6087, 0.6894, 0.5265, 0.6794, 0.5265, 0.6794, 0.447, 0.6894, 0.447, 0.6894, 0.447, 0.6794, 0.447, 0.6794, 0.4231, 0.6894, 0.4231, 0.6894, 0.6087, 0.6794, 0.6087, 0.6794, 0.5848, 0.6894, 0.5848, 0.6954, 0.4464, 0.6894, 0.447, 0.6894, 0.4231, 0.6958, 0.4255, 0.6731, 0.4255, 0.6794, 0.4231, 0.6794, 0.447, 0.6734, 0.4464, 0.6958, 0.3863, 0.6894, 0.3887, 0.6894, 0.3648, 0.6954, 0.3654, 0.6962, 0.5843, 0.6894, 0.5848, 0.6894, 0.5504, 0.6962, 0.5509, 0.6734, 0.3654, 0.6794, 0.3648, 0.6794, 0.3887, 0.6731, 0.3863, 0.6738, 0.6109, 0.6794, 0.6087, 0.6794, 0.6882, 0.6738, 0.686, 0.6951, 0.5243, 0.6894, 0.5265, 0.6894, 0.447, 0.6951, 0.4492, 0.6727, 0.3892, 0.6794, 0.3887, 0.6794, 0.4231, 0.6727, 0.4226, 0.1911, 0.572, 0.1911, 0.6346, 0.1035, 0.6346, 0.1243, 0.572, 0.1911, 0.572, 0.2042, 0.5782, 0.2042, 0.6095, 0.1911, 0.6346, 0.3384, 0.5469, 0.3421, 0.5351, 0.3905, 0.5102, 0.4009, 0.5261, 0.3384, 0.5469, 0.4009, 0.5261, 0.4009, 0.6137, 0.3384, 0.6137, 0.4009, 0.6137, 0.3759, 0.6268, 0.3446, 0.6268, 0.3384, 0.6137, 0.4158, 0.6891, 0.364, 0.6827, 0.3605, 0.667, 0.4182, 0.6716, 0.3482, 0.7176, 0.3622, 0.7304, 0.361, 0.7465, 0.3384, 0.7474, 0.4256, 0.6964, 0.4158, 0.6891, 0.4182, 0.6716, 0.4314, 0.668, 0.1035, 0.6346, 0.08762, 0.6241, 0.1125, 0.5757, 0.1243, 0.572, 0.4314, 0.743, 0.4187, 0.7397, 0.4159, 0.7233, 0.4264, 0.7155, 0.3484, 0.6949, 0.3528, 0.6997, 0.3536, 0.7133, 0.3482, 0.7176, 0.3398, 0.6674, 0.3605, 0.667, 0.364, 0.6827, 0.3484, 0.6949, 0.364, 0.6827, 0.3629, 0.6953, 0.3528, 0.6997, 0.3484, 0.6949, 0.4187, 0.7397, 0.361, 0.7465, 0.3622, 0.7304, 0.4159, 0.7233, 0.3622, 0.7304, 0.3614, 0.7178, 0.4128, 0.7156, 0.4159, 0.7233, 0.4973, 0.7095, 0.5607, 0.7095, 0.5686, 0.7216, 0.4894, 0.7216, 0.3697, 0.4621, 0.3697, 0.3987, 0.3968, 0.3908, 0.3968, 0.47, 0.3697, 0.3987, 0.3697, 0.4621, 0.3384, 0.4621, 0.3384, 0.3987, 0.3968, 0.47, 0.3968, 0.3908, 0.4844, 0.3908, 0.4844, 0.4172, 0.4844, 0.4436, 0.4844, 0.47, 0.5422, 0.7884, 0.5158, 0.7884, 0.4894, 0.7884, 0.4894, 0.7216, 0.5686, 0.7216, 0.5686, 0.7884, 0.4226, 0.711, 0.4128, 0.7156, 0.4131, 0.6965, 0.4214, 0.7007, 0.3528, 0.6997, 0.3629, 0.6953, 0.3614, 0.7178, 0.3536, 0.7133, 0.4128, 0.7156, 0.3614, 0.7178, 0.3629, 0.6953, 0.4131, 0.6965, 0.4159, 0.7233, 0.4128, 0.7156, 0.4226, 0.711, 0.4264, 0.7155, 0.4264, 0.7155, 0.4226, 0.711, 0.4214, 0.7007, 0.4256, 0.6964, 0.4158, 0.6891, 0.4131, 0.6965, 0.3629, 0.6953, 0.364, 0.6827, 0.3482, 0.7176, 0.3536, 0.7133, 0.3614, 0.7178, 0.3622, 0.7304, 0.4256, 0.6964, 0.4214, 0.7007, 0.4131, 0.6965, 0.4158, 0.6891])
me_legs.materials.append(mat_mat_legs)
me_legs.use_remesh_fix_poles = True
me_legs.use_remesh_preserve_attributes = False
me_legs.use_mirror_vertex_groups = False
me_legs.use_paint_bone_selection = False
me_legs.use_paint_mask = True
me_legs.update()
arm_armature = bpy.data.armatures.new('Armature')  # bones are not reproduced

# ---- objects
ob_legs = bpy.data.objects.new('legs', me_legs)
ob_armature = bpy.data.objects.new('Armature', arm_armature)

# ---- transforms, parenting, visibility, modifiers, constraints
ob_legs.parent = ob_armature
ob_legs.location = (0.0, 0.0, 0.0)
ob_legs.lineart.crease_threshold = 0.0
_vg = ob_legs.vertex_groups.new(name='foot.l')
_vg.add([0, 1, 2, 3, 4, 5, 6, 7, 8, 9, 10, 11, 12, 13, 14, 15, 16, 17, 18, 19, 20, 21, 22, 23, 24, 25, 26, 27, 28, 29, 30, 31, 32, 33, 34, 35, 36, 37, 38, 39, 40, 41, 42, 43, 44, 45, 46, 47, 48, 49, 50, 51, 52, 53, 54, 55, 56, 57, 58, 59, 60, 61, 62, 63], 1.0, 'REPLACE')
_vg = ob_legs.vertex_groups.new(name='foot.r')
_vg.add([64, 65, 66, 67, 68, 69, 70, 71, 72, 73, 74, 75, 76, 77, 78, 79, 80, 81, 82, 83, 84, 85, 86, 87, 88, 89, 90, 91, 92, 93, 94, 95, 96, 97, 98, 99, 100, 101, 102, 103, 104, 105, 106, 107, 108, 109, 110, 111, 112, 113, 114, 115, 116, 117, 118, 119, 120, 121, 122, 123, 124, 125, 126, 127], 1.0, 'REPLACE')
_vg = ob_legs.vertex_groups.new(name='upper.l')
_vg.add([128, 129, 130, 131, 132, 133, 134, 135, 136, 137, 138, 139, 140, 141, 142, 143, 144, 145, 146, 147, 148, 149, 150, 151, 152, 153, 154, 155, 156, 157, 158, 159, 160, 161, 162, 163, 164, 165, 166, 167, 168, 169, 170, 171, 172, 173, 174, 175, 176, 177, 178, 179, 180, 181, 182, 183, 184, 185, 186, 187, 188, 189, 190, 191], 1.0, 'REPLACE')
_vg = ob_legs.vertex_groups.new(name='upper.r')
_vg.add([192, 193, 194, 195, 196, 197, 198, 199, 200, 201, 202, 203, 204, 205, 206, 207, 208, 209, 210, 211, 212, 213, 214, 215, 216, 217, 218, 219, 220, 221, 222, 223, 224, 225, 226, 227, 228, 229, 230, 231, 232, 233, 234, 235, 236, 237, 238, 239, 240, 241, 242, 243, 244, 245, 246, 247, 248, 249, 250, 251, 252, 253, 254, 255], 1.0, 'REPLACE')
_vg = ob_legs.vertex_groups.new(name='lower.l')
_vg.add([256, 257, 258, 259, 260, 261, 262, 263, 264, 265, 266, 267, 268, 269, 270, 271, 272, 273, 274, 275, 276, 277, 278, 279, 280, 281, 282, 283, 284, 285, 286, 287, 288, 289, 290, 291, 292, 293, 294, 295, 296, 297, 298, 299, 300, 301, 302, 303, 304, 305, 306, 307, 308, 309, 310, 311, 312, 313, 314, 315, 316, 317, 318, 319, 320, 321, 322, 323, 324, 325, 326, 327, 328, 329, 330, 331, 332, 333, 334, 335], 1.0, 'REPLACE')
_vg = ob_legs.vertex_groups.new(name='lower.r')
_vg.add([336, 337, 338, 339, 340, 341, 342, 343, 344, 345, 346, 347, 348, 349, 350, 351, 352, 353, 354, 355, 356, 357, 358, 359, 360, 361, 362, 363, 364, 365, 366, 367, 368, 369, 370, 371, 372, 373, 374, 375, 376, 377, 378, 379, 380, 381, 382, 383, 384, 385, 386, 387, 388, 389, 390, 391, 392, 393, 394, 395, 396, 397, 398, 399, 400, 401, 402, 403, 404, 405, 406, 407, 408, 409, 410, 411, 412, 413, 414, 415], 1.0, 'REPLACE')
_vg = ob_legs.vertex_groups.new(name='root')
_vg.add([416, 417, 418, 419, 420, 421, 422, 423, 424, 425, 426, 427, 428, 429, 430, 431, 432, 433, 434, 435, 436, 437, 438, 439, 440, 441, 442, 443, 444, 445, 446, 447], 1.0, 'REPLACE')
_vg = ob_legs.vertex_groups.new(name='leg_ik_pole.l')
_vg = ob_legs.vertex_groups.new(name='leg_ik_target.r')
_vg = ob_legs.vertex_groups.new(name='leg_ik_pole.r')
_m = ob_legs.modifiers.new('Armature', 'ARMATURE')
_m.object = ob_armature
ob_armature.location = (0.0, 0.0, 0.0)
ob_armature.show_in_front = True
ob_armature.lineart.crease_threshold = 0.0

# ---- collection membership
col_legs7.objects.link(ob_legs)
col_legs7.objects.link(ob_armature)

# ---- scene / render settings (as saved in the file)
scene.frame_start = 1; scene.frame_end = 30; scene.frame_set(1)
scene.render.engine = 'BLENDER_EEVEE_NEXT'
scene.render.fps = 30
scene.cycles.use_denoising = False
scene.cycles.samples = 128
scene.cycles.sampling_pattern = 'TABULATED_SOBOL'
scene.cycles.use_adaptive_sampling = False
scene.cycles.use_light_tree = False
scene.view_settings.view_transform = 'Filmic'
bpy.context.view_layer.update()

# ---- added for rendering (the .blend has no active camera and no usable light): camera, sun
cam_auto = bpy.data.cameras.new('AutoCamera')
cam_auto.lens = 50.0
cam_auto.sensor_width = 36.0
cam_auto.clip_end = 1000.0
ob_auto_camera = bpy.data.objects.new('AutoCamera', cam_auto)
scene.collection.objects.link(ob_auto_camera)
ob_auto_camera.location = (1.63647, -2.01377, 1.94918)
ob_auto_camera.rotation_euler = (1.09748, -7.21219e-08, 0.694738)
scene.camera = ob_auto_camera
light_auto_sun = bpy.data.lights.new('AutoSun', 'SUN')
light_auto_sun.energy = 3.0
light_auto_sun.angle = 0.0523599
ob_auto_sun = bpy.data.objects.new('AutoSun', light_auto_sun)
scene.collection.objects.link(ob_auto_sun)
ob_auto_sun.rotation_euler = (0.872665, 0.174533, 0.523599)
bpy.context.view_layer.update()
